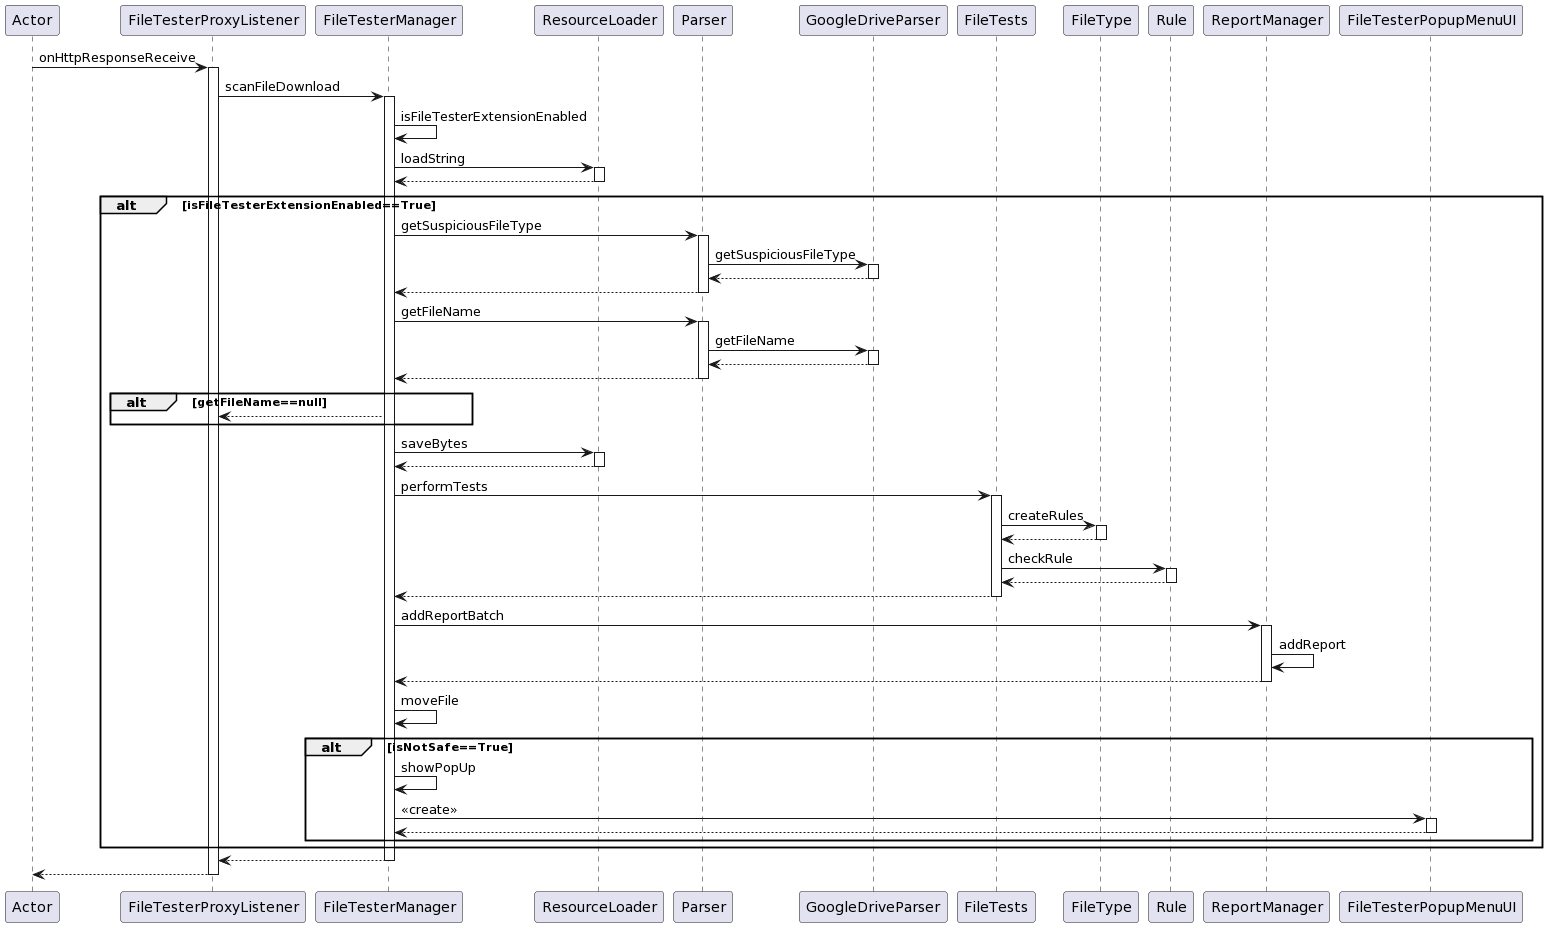

The diagram above was rendered by PlantUML. Its source (embedded in the PNG):
@startuml
participant Actor
Actor -> FileTesterProxyListener : onHttpResponseReceive
activate FileTesterProxyListener
FileTesterProxyListener -> FileTesterManager : scanFileDownload
activate FileTesterManager
FileTesterManager -> FileTesterManager : isFileTesterExtensionEnabled
FileTesterManager -> ResourceLoader: loadString
activate ResourceLoader
ResourceLoader --> FileTesterManager
deactivate ResourceLoader
alt isFileTesterExtensionEnabled==True
FileTesterManager -> Parser : getSuspiciousFileType
activate Parser
Parser -> GoogleDriveParser : getSuspiciousFileType
activate GoogleDriveParser
GoogleDriveParser --> Parser
deactivate GoogleDriveParser
Parser --> FileTesterManager
deactivate Parser
FileTesterManager -> Parser : getFileName
activate Parser
Parser -> GoogleDriveParser : getFileName
activate GoogleDriveParser
GoogleDriveParser --> Parser
deactivate GoogleDriveParser
Parser --> FileTesterManager
deactivate Parser
alt getFileName==null
FileTesterManager --> FileTesterProxyListener
end
FileTesterManager -> ResourceLoader : saveBytes
activate ResourceLoader
ResourceLoader --> FileTesterManager
deactivate ResourceLoader
FileTesterManager -> FileTests : performTests
activate FileTests
FileTests -> FileType : createRules
activate FileType
FileType --> FileTests
deactivate FileType
FileTests -> Rule : checkRule
activate Rule
Rule --> FileTests
deactivate Rule
FileTests --> FileTesterManager
deactivate FileTests
FileTesterManager -> ReportManager : addReportBatch
activate ReportManager
ReportManager -> ReportManager : addReport
ReportManager --> FileTesterManager
deactivate ReportManager
FileTesterManager -> FileTesterManager : moveFile
alt isNotSafe==True
FileTesterManager -> FileTesterManager : showPopUp
FileTesterManager -> FileTesterPopupMenuUI: <<create>>
activate FileTesterPopupMenuUI
FileTesterPopupMenuUI --> FileTesterManager
deactivate FileTesterPopupMenuUI
end
end
FileTesterManager --> FileTesterProxyListener
deactivate FileTesterManager
return
@enduml